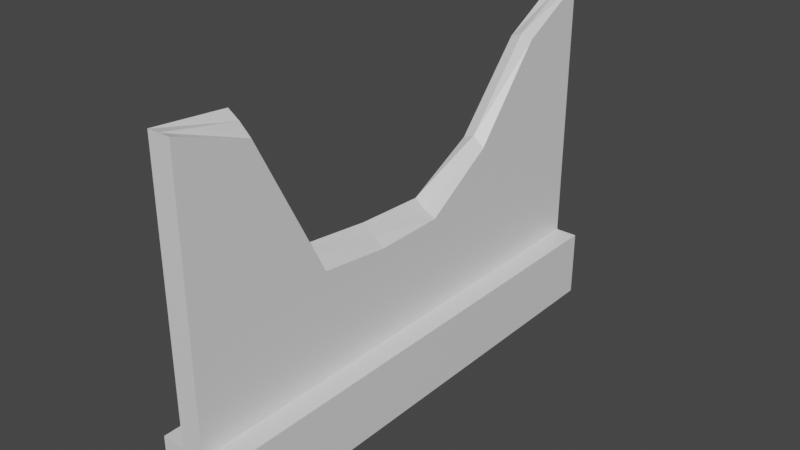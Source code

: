 # Source: wall2.blend  (saved by Blender 2.91.10; exported with 4.5.12 LTS)
import bpy
from mathutils import Matrix  # noqa: F401  (used for matrix-valued properties, if any)

bpy.ops.wm.read_factory_settings(use_empty=True)
scene = bpy.context.scene
scene.name = 'Scene'

# ---- collections
col_collection = bpy.data.collections.new('Collection'); scene.collection.children.link(col_collection)

# ---- materials (node trees are filled in below, after node groups)
mat_material = bpy.data.materials.new('Material')
mat_material.alpha_threshold = 0.0
mat_material.use_transparent_shadow = False
mat_material.line_color = (0.0, 0.0, 0.0, 1.0)
mat_material_001 = bpy.data.materials.new('Material.001')
mat_material_001.use_transparent_shadow = False

# ---- material node trees
mat_material.use_nodes = True; mat_material.node_tree.nodes.clear()
_N = mat_material.node_tree.nodes; _L = mat_material.node_tree.links
n0 = _N.new('ShaderNodeOutputMaterial'); n0.name = 'Material Output'; n0.location = (300, 300)
n1 = _N.new('ShaderNodeBsdfPrincipled'); n1.name = 'Principled BSDF'; n1.location = (10, 300)
n1.distribution = 'GGX'
n1.subsurface_method = 'BURLEY'
n1.inputs[2].default_value = 0.4
n1.inputs[3].default_value = 1.45
n1.inputs[27].default_value = (0.0, 0.0, 0.0, 1.0)
n1.inputs[28].default_value = 1.0
_L.new(n1.outputs[0], n0.inputs[0])
n0.is_active_output = True
mat_material_001.use_nodes = True; mat_material_001.node_tree.nodes.clear()
_N = mat_material_001.node_tree.nodes; _L = mat_material_001.node_tree.links
n0 = _N.new('ShaderNodeBsdfPrincipled'); n0.name = 'Principled BSDF'; n0.location = (10, 300)
n0.distribution = 'GGX'
n0.subsurface_method = 'BURLEY'
n0.inputs[3].default_value = 1.45
n0.inputs[27].default_value = (0.0, 0.0, 0.0, 1.0)
n0.inputs[28].default_value = 1.0
n1 = _N.new('ShaderNodeOutputMaterial'); n1.name = 'Material Output'; n1.location = (300, 300)
_L.new(n0.outputs[0], n1.inputs[0])
n1.is_active_output = True

# ---- world
world_world = bpy.data.worlds.new('World'); scene.world = world_world
world_world.use_nodes = True; world_world.node_tree.nodes.clear()
_N = world_world.node_tree.nodes; _L = world_world.node_tree.links
n0 = _N.new('ShaderNodeOutputWorld'); n0.name = 'World Output'; n0.location = (300, 300)
n1 = _N.new('ShaderNodeBackground'); n1.name = 'Background'; n1.location = (10, 300)
n1.inputs[0].default_value = (0.05088, 0.05088, 0.05088, 1.0)
_L.new(n1.outputs[0], n0.inputs[0])
n0.is_active_output = True
world_world.color = (0.05088, 0.05088, 0.05088)
world_world.use_sun_shadow = False
world_world.sun_shadow_jitter_overblur = 0.0

# ---- meshes
me_cube = bpy.data.meshes.new('Cube')
me_cube.from_pydata([(1.0, 1.0, 1.0), (1.0, 1.0, -1.0), (1.0, -13.82, 1.0), (1.0, -13.82, -1.0), (-1.0, 1.0, 1.0), (-1.0, 1.0, -1.0), (-1.0, -13.82, 1.0), (-1.0, -13.82, -1.0), (0.3333, 1.0, -1.0), (-0.3333, 1.0, -1.0), (0.3333, -13.82, 1.0), (-0.3333, -13.82, 1.0), (-0.3333, -13.82, -1.0), (0.3333, -13.82, -1.0), (-0.3333, 1.0, 1.0), (0.3333, 1.0, 1.0), (0.3333, -13.82, 8.904), (-0.3333, -13.82, 8.904), (-0.3333, 1.0, 8.904), (0.3333, 1.0, 8.904), (-1.0, -1.117, -1.0), (-1.0, -3.234, -1.0), (-1.0, -5.351, -1.0), (-1.0, -7.469, -1.0), (-1.0, -9.586, -1.0), (-1.0, -11.7, -1.0), (1.0, -1.117, 1.0), (1.0, -3.234, 1.0), (1.0, -5.351, 1.0), (1.0, -7.469, 1.0), (1.0, -9.586, 1.0), (1.0, -11.7, 1.0), (-1.0, -11.7, 1.0), (-1.0, -9.586, 1.0), (-1.0, -7.469, 1.0), (-1.0, -5.351, 1.0), (-1.0, -3.234, 1.0), (-1.0, -1.117, 1.0), (1.0, -11.7, -1.0), (1.0, -9.586, -1.0), (1.0, -7.469, -1.0), (1.0, -5.351, -1.0), (1.0, -3.234, -1.0), (1.0, -1.117, -1.0), (-0.3333, -1.117, -1.0), (-0.3333, -3.234, -1.0), (-0.3333, -5.351, -1.0), (-0.3333, -7.469, -1.0), (-0.3333, -9.586, -1.0), (-0.3333, -11.7, -1.0), (0.3333, -1.117, -1.0), (0.3333, -3.234, -1.0), (0.3333, -5.351, -1.0), (0.3333, -7.469, -1.0), (0.3333, -9.586, -1.0), (0.3333, -11.7, -1.0), (0.3333, -1.117, 1.0), (0.3333, -3.234, 1.0), (0.3333, -5.351, 1.0), (0.3333, -7.469, 1.0), (0.3333, -9.586, 1.0), (0.3333, -11.7, 1.0), (-0.3333, -1.117, 1.0), (-0.3333, -3.234, 1.0), (-0.3333, -5.351, 1.0), (-0.3333, -7.469, 1.0), (-0.3333, -9.586, 1.0), (-0.3333, -11.7, 1.0), (0.3333, -1.117, 7.736), (0.3333, -3.234, 5.186), (0.3333, -5.351, 3.831), (0.3333, -7.469, 3.806), (0.3333, -9.586, 4.06), (0.3333, -11.7, 8.196), (-0.3333, -1.117, 7.736), (-0.3333, -3.234, 5.339), (-0.3333, -5.351, 4.247), (-0.3333, -7.469, 4.336), (-0.3333, -9.586, 4.582), (-0.3333, -11.7, 8.718), (0.3333, -13.82, 2.854), (0.3333, -13.82, 3.627), (-0.3333, -13.82, 3.627), (-0.3333, -13.82, 2.854), (0.3333, 1.0, 2.854), (0.3333, 1.0, 3.627), (-0.3333, 1.0, 3.627), (-0.3333, 1.0, 2.854), (-0.3333, -1.117, 2.854), (-0.3333, -1.117, 3.627), (-0.3333, -3.234, 2.854), (-0.3333, -3.234, 3.627), (-0.3333, -5.351, 2.854), (-0.3333, -5.351, 3.627), (-0.3333, -7.469, 2.854), (-0.3333, -7.469, 3.627), (-0.3333, -9.586, 2.854), (-0.3333, -9.586, 3.627), (-0.3333, -11.7, 2.854), (-0.3333, -11.7, 3.627), (0.3333, -11.7, 2.854), (0.3333, -11.7, 3.627), (0.3333, -9.586, 2.854), (0.3333, -9.586, 3.627), (0.3333, -7.469, 2.854), (0.3333, -7.469, 3.627), (0.3333, -5.351, 2.854), (0.3333, -5.351, 3.627), (0.3333, -3.234, 2.854), (0.3333, -3.234, 3.627), (0.3333, -1.117, 2.854), (0.3333, -1.117, 3.627), (0.0, 1.0, -1.0), (0.0, -13.82, 1.0), (0.0, -13.82, -1.0), (0.0, 1.0, 1.0), (0.0, -13.82, 8.904), (0.0, 1.0, 8.904), (0.0, -1.117, 7.873), (0.0, -3.234, 5.476), (0.0, -5.351, 3.984), (0.0, -7.469, 4.073), (0.0, -9.586, 4.363), (0.0, -11.7, 8.499), (0.0, -1.117, -1.0), (0.0, -3.234, -1.0), (0.0, -5.351, -1.0), (0.0, -7.469, -1.0), (0.0, -9.586, -1.0), (0.0, -11.7, -1.0), (0.0, 1.0, 2.854), (0.0, 1.0, 3.627), (0.0, -13.82, 2.854), (0.0, -13.82, 3.627)], [], [(67, 32, 6, 11), (12, 11, 6, 7), (20, 37, 4, 5), (55, 38, 3, 13), (38, 31, 2, 3), (8, 15, 0, 1), (5, 4, 14, 9), (112, 115, 15, 8), (25, 49, 12, 7), (129, 55, 13, 114), (3, 2, 10, 13), (114, 113, 11, 12), (31, 61, 10, 2), (133, 81, 16, 116), (123, 79, 17, 116), (111, 85, 19, 68), (99, 82, 17, 79), (131, 86, 18, 117), (86, 89, 74, 18), (89, 91, 75, 74), (91, 93, 76, 75), (93, 95, 77, 76), (95, 97, 78, 77), (97, 99, 79, 78), (81, 101, 73, 16), (101, 103, 72, 73), (103, 105, 71, 72), (105, 107, 70, 71), (107, 109, 69, 70), (109, 111, 68, 69), (117, 18, 74, 118), (118, 74, 75, 119), (119, 75, 76, 120), (120, 76, 77, 121), (121, 77, 78, 122), (122, 78, 79, 123), (0, 15, 56, 26), (26, 56, 57, 27), (27, 57, 58, 28), (28, 58, 59, 29), (29, 59, 60, 30), (30, 60, 61, 31), (112, 8, 50, 124), (124, 50, 51, 125), (125, 51, 52, 126), (126, 52, 53, 127), (127, 53, 54, 128), (128, 54, 55, 129), (5, 9, 44, 20), (20, 44, 45, 21), (21, 45, 46, 22), (22, 46, 47, 23), (23, 47, 48, 24), (24, 48, 49, 25), (1, 0, 26, 43), (43, 26, 27, 42), (42, 27, 28, 41), (41, 28, 29, 40), (40, 29, 30, 39), (39, 30, 31, 38), (8, 1, 43, 50), (50, 43, 42, 51), (51, 42, 41, 52), (52, 41, 40, 53), (53, 40, 39, 54), (54, 39, 38, 55), (7, 6, 32, 25), (25, 32, 33, 24), (24, 33, 34, 23), (23, 34, 35, 22), (22, 35, 36, 21), (21, 36, 37, 20), (14, 4, 37, 62), (62, 37, 36, 63), (63, 36, 35, 64), (64, 35, 34, 65), (65, 34, 33, 66), (66, 33, 32, 67), (57, 56, 110, 108), (108, 110, 111, 109), (58, 57, 108, 106), (106, 108, 109, 107), (59, 58, 106, 104), (104, 106, 107, 105), (60, 59, 104, 102), (102, 104, 105, 103), (61, 60, 102, 100), (100, 102, 103, 101), (10, 61, 100, 80), (80, 100, 101, 81), (66, 67, 98, 96), (96, 98, 99, 97), (65, 66, 96, 94), (94, 96, 97, 95), (64, 65, 94, 92), (92, 94, 95, 93), (63, 64, 92, 90), (90, 92, 93, 91), (62, 63, 90, 88), (88, 90, 91, 89), (14, 62, 88, 87), (87, 88, 89, 86), (115, 14, 87, 130), (130, 87, 86, 131), (67, 11, 83, 98), (98, 83, 82, 99), (56, 15, 84, 110), (110, 84, 85, 111), (113, 10, 80, 132), (132, 80, 81, 133), (83, 132, 133, 82), (11, 113, 132, 83), (84, 130, 131, 85), (15, 115, 130, 84), (48, 128, 129, 49), (47, 127, 128, 48), (46, 126, 127, 47), (45, 125, 126, 46), (44, 124, 125, 45), (9, 112, 124, 44), (72, 122, 123, 73), (71, 121, 122, 72), (70, 120, 121, 71), (69, 119, 120, 70), (68, 118, 119, 69), (19, 117, 118, 68), (85, 131, 117, 19), (73, 123, 116, 16), (82, 133, 116, 17), (13, 10, 113, 114), (49, 129, 114, 12), (9, 14, 115, 112)])
me_cube.polygons.foreach_set('material_index', [0, 0, 0, 0, 0, 0, 0, 0, 0, 0, 0, 0, 0, 0, 0, 1, 1, 0, 1, 1, 1, 1, 1, 1, 1, 1, 1, 1, 1, 1, 0, 0, 0, 0, 0, 0, 0, 0, 0, 0, 0, 0, 0, 0, 0, 0, 0, 0, 0, 0, 0, 0, 0, 0, 0, 0, 0, 0, 0, 0, 0, 0, 0, 0, 0, 0, 0, 0, 0, 0, 0, 0, 0, 0, 0, 0, 0, 0, 1, 1, 1, 1, 1, 1, 1, 1, 1, 1, 1, 1, 1, 1, 1, 1, 1, 1, 1, 1, 1, 1, 1, 1, 0, 0, 1, 1, 1, 1, 0, 0, 0, 0, 0, 0, 0, 0, 0, 0, 0, 0, 0, 0, 0, 0, 0, 0, 0, 0, 0, 0, 0, 0])
_uv = me_cube.uv_layers.new(name='UVMap')
_uv.uv.foreach_set('vector', [0.7917, 0.7143, 0.875, 0.7143, 0.875, 0.75, 0.7917, 0.75, 0.375, 0.9167, 0.625, 0.9167, 0.625, 1.0, 0.375, 1.0, 0.375, 0.2143, 0.625, 0.2143, 0.625, 0.25, 0.375, 0.25, 0.2917, 0.7143, 0.375, 0.7143, 0.375, 0.75, 0.2917, 0.75, 0.375, 0.7143, 0.625, 0.7143, 0.625, 0.75, 0.375, 0.75, 0.375, 0.4167, 0.625, 0.4167, 0.625, 0.5, 0.375, 0.5, 0.375, 0.25, 0.625, 0.25, 0.625, 0.3333, 0.375, 0.3333, 0.375, 0.375, 0.625, 0.375, 0.625, 0.4167, 0.375, 0.4167, 0.125, 0.7143, 0.2083, 0.7143, 0.2083, 0.75, 0.125, 0.75, 0.25, 0.7143, 0.2917, 0.7143, 0.2917, 0.75, 0.25, 0.75, 0.375, 0.75, 0.625, 0.75, 0.625, 0.8333, 0.375, 0.8333, 0.375, 0.875, 0.625, 0.875, 0.625, 0.9167, 0.375, 0.9167, 0.625, 0.7143, 0.7083, 0.7143, 0.7083, 0.75, 0.625, 0.75, 0.625, 0.875, 0.625, 0.8333, 0.625, 0.8333, 0.625, 0.875, 0.75, 0.7143, 0.7917, 0.7143, 0.7917, 0.75, 0.75, 0.75, 0.7083, 0.5357, 0.7083, 0.5, 0.7083, 0.5, 0.7083, 0.5357, 0.7917, 0.7143, 0.7917, 0.75, 0.7917, 0.75, 0.7917, 0.7143, 0.625, 0.375, 0.625, 0.3333, 0.625, 0.3333, 0.625, 0.375, 0.7917, 0.5, 0.7917, 0.5357, 0.7917, 0.5357, 0.7917, 0.5, 0.7917, 0.5357, 0.7917, 0.5714, 0.7917, 0.5714, 0.7917, 0.5357, 0.7917, 0.5714, 0.7917, 0.6071, 0.7917, 0.6071, 0.7917, 0.5714, 0.7917, 0.6071, 0.7917, 0.6429, 0.7917, 0.6429, 0.7917, 0.6071, 0.7917, 0.6429, 0.7917, 0.6786, 0.7917, 0.6786, 0.7917, 0.6429, 0.7917, 0.6786, 0.7917, 0.7143, 0.7917, 0.7143, 0.7917, 0.6786, 0.7083, 0.75, 0.7083, 0.7143, 0.7083, 0.7143, 0.7083, 0.75, 0.7083, 0.7143, 0.7083, 0.6786, 0.7083, 0.6786, 0.7083, 0.7143, 0.7083, 0.6786, 0.7083, 0.6429, 0.7083, 0.6429, 0.7083, 0.6786, 0.7083, 0.6429, 0.7083, 0.6071, 0.7083, 0.6071, 0.7083, 0.6429, 0.7083, 0.6071, 0.7083, 0.5714, 0.7083, 0.5714, 0.7083, 0.6071, 0.7083, 0.5714, 0.7083, 0.5357, 0.7083, 0.5357, 0.7083, 0.5714, 0.75, 0.5, 0.7917, 0.5, 0.7917, 0.5357, 0.75, 0.5357, 0.75, 0.5357, 0.7917, 0.5357, 0.7917, 0.5714, 0.75, 0.5714, 0.75, 0.5714, 0.7917, 0.5714, 0.7917, 0.6071, 0.75, 0.6071, 0.75, 0.6071, 0.7917, 0.6071, 0.7917, 0.6429, 0.75, 0.6429, 0.75, 0.6429, 0.7917, 0.6429, 0.7917, 0.6786, 0.75, 0.6786, 0.75, 0.6786, 0.7917, 0.6786, 0.7917, 0.7143, 0.75, 0.7143, 0.625, 0.5, 0.7083, 0.5, 0.7083, 0.5357, 0.625, 0.5357, 0.625, 0.5357, 0.7083, 0.5357, 0.7083, 0.5714, 0.625, 0.5714, 0.625, 0.5714, 0.7083, 0.5714, 0.7083, 0.6071, 0.625, 0.6071, 0.625, 0.6071, 0.7083, 0.6071, 0.7083, 0.6429, 0.625, 0.6429, 0.625, 0.6429, 0.7083, 0.6429, 0.7083, 0.6786, 0.625, 0.6786, 0.625, 0.6786, 0.7083, 0.6786, 0.7083, 0.7143, 0.625, 0.7143, 0.25, 0.5, 0.2917, 0.5, 0.2917, 0.5357, 0.25, 0.5357, 0.25, 0.5357, 0.2917, 0.5357, 0.2917, 0.5714, 0.25, 0.5714, 0.25, 0.5714, 0.2917, 0.5714, 0.2917, 0.6071, 0.25, 0.6071, 0.25, 0.6071, 0.2917, 0.6071, 0.2917, 0.6429, 0.25, 0.6429, 0.25, 0.6429, 0.2917, 0.6429, 0.2917, 0.6786, 0.25, 0.6786, 0.25, 0.6786, 0.2917, 0.6786, 0.2917, 0.7143, 0.25, 0.7143, 0.125, 0.5, 0.2083, 0.5, 0.2083, 0.5357, 0.125, 0.5357, 0.125, 0.5357, 0.2083, 0.5357, 0.2083, 0.5714, 0.125, 0.5714, 0.125, 0.5714, 0.2083, 0.5714, 0.2083, 0.6071, 0.125, 0.6071, 0.125, 0.6071, 0.2083, 0.6071, 0.2083, 0.6429, 0.125, 0.6429, 0.125, 0.6429, 0.2083, 0.6429, 0.2083, 0.6786, 0.125, 0.6786, 0.125, 0.6786, 0.2083, 0.6786, 0.2083, 0.7143, 0.125, 0.7143, 0.375, 0.5, 0.625, 0.5, 0.625, 0.5357, 0.375, 0.5357, 0.375, 0.5357, 0.625, 0.5357, 0.625, 0.5714, 0.375, 0.5714, 0.375, 0.5714, 0.625, 0.5714, 0.625, 0.6071, 0.375, 0.6071, 0.375, 0.6071, 0.625, 0.6071, 0.625, 0.6429, 0.375, 0.6429, 0.375, 0.6429, 0.625, 0.6429, 0.625, 0.6786, 0.375, 0.6786, 0.375, 0.6786, 0.625, 0.6786, 0.625, 0.7143, 0.375, 0.7143, 0.2917, 0.5, 0.375, 0.5, 0.375, 0.5357, 0.2917, 0.5357, 0.2917, 0.5357, 0.375, 0.5357, 0.375, 0.5714, 0.2917, 0.5714, 0.2917, 0.5714, 0.375, 0.5714, 0.375, 0.6071, 0.2917, 0.6071, 0.2917, 0.6071, 0.375, 0.6071, 0.375, 0.6429, 0.2917, 0.6429, 0.2917, 0.6429, 0.375, 0.6429, 0.375, 0.6786, 0.2917, 0.6786, 0.2917, 0.6786, 0.375, 0.6786, 0.375, 0.7143, 0.2917, 0.7143, 0.375, 0.0, 0.625, 0.0, 0.625, 0.03571, 0.375, 0.03571, 0.375, 0.03571, 0.625, 0.03571, 0.625, 0.07143, 0.375, 0.07143, 0.375, 0.07143, 0.625, 0.07143, 0.625, 0.1071, 0.375, 0.1071, 0.375, 0.1071, 0.625, 0.1071, 0.625, 0.1429, 0.375, 0.1429, 0.375, 0.1429, 0.625, 0.1429, 0.625, 0.1786, 0.375, 0.1786, 0.375, 0.1786, 0.625, 0.1786, 0.625, 0.2143, 0.375, 0.2143, 0.7917, 0.5, 0.875, 0.5, 0.875, 0.5357, 0.7917, 0.5357, 0.7917, 0.5357, 0.875, 0.5357, 0.875, 0.5714, 0.7917, 0.5714, 0.7917, 0.5714, 0.875, 0.5714, 0.875, 0.6071, 0.7917, 0.6071, 0.7917, 0.6071, 0.875, 0.6071, 0.875, 0.6429, 0.7917, 0.6429, 0.7917, 0.6429, 0.875, 0.6429, 0.875, 0.6786, 0.7917, 0.6786, 0.7917, 0.6786, 0.875, 0.6786, 0.875, 0.7143, 0.7917, 0.7143, 0.7083, 0.5714, 0.7083, 0.5357, 0.7083, 0.5357, 0.7083, 0.5714, 0.7083, 0.5714, 0.7083, 0.5357, 0.7083, 0.5357, 0.7083, 0.5714, 0.7083, 0.6071, 0.7083, 0.5714, 0.7083, 0.5714, 0.7083, 0.6071, 0.7083, 0.6071, 0.7083, 0.5714, 0.7083, 0.5714, 0.7083, 0.6071, 0.7083, 0.6429, 0.7083, 0.6071, 0.7083, 0.6071, 0.7083, 0.6429, 0.7083, 0.6429, 0.7083, 0.6071, 0.7083, 0.6071, 0.7083, 0.6429, 0.7083, 0.6786, 0.7083, 0.6429, 0.7083, 0.6429, 0.7083, 0.6786, 0.7083, 0.6786, 0.7083, 0.6429, 0.7083, 0.6429, 0.7083, 0.6786, 0.7083, 0.7143, 0.7083, 0.6786, 0.7083, 0.6786, 0.7083, 0.7143, 0.7083, 0.7143, 0.7083, 0.6786, 0.7083, 0.6786, 0.7083, 0.7143, 0.7083, 0.75, 0.7083, 0.7143, 0.7083, 0.7143, 0.7083, 0.75, 0.7083, 0.75, 0.7083, 0.7143, 0.7083, 0.7143, 0.7083, 0.75, 0.7917, 0.6786, 0.7917, 0.7143, 0.7917, 0.7143, 0.7917, 0.6786, 0.7917, 0.6786, 0.7917, 0.7143, 0.7917, 0.7143, 0.7917, 0.6786, 0.7917, 0.6429, 0.7917, 0.6786, 0.7917, 0.6786, 0.7917, 0.6429, 0.7917, 0.6429, 0.7917, 0.6786, 0.7917, 0.6786, 0.7917, 0.6429, 0.7917, 0.6071, 0.7917, 0.6429, 0.7917, 0.6429, 0.7917, 0.6071, 0.7917, 0.6071, 0.7917, 0.6429, 0.7917, 0.6429, 0.7917, 0.6071, 0.7917, 0.5714, 0.7917, 0.6071, 0.7917, 0.6071, 0.7917, 0.5714, 0.7917, 0.5714, 0.7917, 0.6071, 0.7917, 0.6071, 0.7917, 0.5714, 0.7917, 0.5357, 0.7917, 0.5714, 0.7917, 0.5714, 0.7917, 0.5357, 0.7917, 0.5357, 0.7917, 0.5714, 0.7917, 0.5714, 0.7917, 0.5357, 0.7917, 0.5, 0.7917, 0.5357, 0.7917, 0.5357, 0.7917, 0.5, 0.7917, 0.5, 0.7917, 0.5357, 0.7917, 0.5357, 0.7917, 0.5, 0.625, 0.375, 0.625, 0.3333, 0.625, 0.3333, 0.625, 0.375, 0.625, 0.375, 0.625, 0.3333, 0.625, 0.3333, 0.625, 0.375, 0.7917, 0.7143, 0.7917, 0.75, 0.7917, 0.75, 0.7917, 0.7143, 0.7917, 0.7143, 0.7917, 0.75, 0.7917, 0.75, 0.7917, 0.7143, 0.7083, 0.5357, 0.7083, 0.5, 0.7083, 0.5, 0.7083, 0.5357, 0.7083, 0.5357, 0.7083, 0.5, 0.7083, 0.5, 0.7083, 0.5357, 0.625, 0.875, 0.625, 0.8333, 0.625, 0.8333, 0.625, 0.875, 0.625, 0.875, 0.625, 0.8333, 0.625, 0.8333, 0.625, 0.875, 0.625, 0.9167, 0.625, 0.875, 0.625, 0.875, 0.625, 0.9167, 0.625, 0.9167, 0.625, 0.875, 0.625, 0.875, 0.625, 0.9167, 0.625, 0.4167, 0.625, 0.375, 0.625, 0.375, 0.625, 0.4167, 0.625, 0.4167, 0.625, 0.375, 0.625, 0.375, 0.625, 0.4167, 0.2083, 0.6786, 0.25, 0.6786, 0.25, 0.7143, 0.2083, 0.7143, 0.2083, 0.6429, 0.25, 0.6429, 0.25, 0.6786, 0.2083, 0.6786, 0.2083, 0.6071, 0.25, 0.6071, 0.25, 0.6429, 0.2083, 0.6429, 0.2083, 0.5714, 0.25, 0.5714, 0.25, 0.6071, 0.2083, 0.6071, 0.2083, 0.5357, 0.25, 0.5357, 0.25, 0.5714, 0.2083, 0.5714, 0.2083, 0.5, 0.25, 0.5, 0.25, 0.5357, 0.2083, 0.5357, 0.7083, 0.6786, 0.75, 0.6786, 0.75, 0.7143, 0.7083, 0.7143, 0.7083, 0.6429, 0.75, 0.6429, 0.75, 0.6786, 0.7083, 0.6786, 0.7083, 0.6071, 0.75, 0.6071, 0.75, 0.6429, 0.7083, 0.6429, 0.7083, 0.5714, 0.75, 0.5714, 0.75, 0.6071, 0.7083, 0.6071, 0.7083, 0.5357, 0.75, 0.5357, 0.75, 0.5714, 0.7083, 0.5714, 0.7083, 0.5, 0.75, 0.5, 0.75, 0.5357, 0.7083, 0.5357, 0.625, 0.4167, 0.625, 0.375, 0.625, 0.375, 0.625, 0.4167, 0.7083, 0.7143, 0.75, 0.7143, 0.75, 0.75, 0.7083, 0.75, 0.625, 0.9167, 0.625, 0.875, 0.625, 0.875, 0.625, 0.9167, 0.375, 0.8333, 0.625, 0.8333, 0.625, 0.875, 0.375, 0.875, 0.2083, 0.7143, 0.25, 0.7143, 0.25, 0.75, 0.2083, 0.75, 0.375, 0.3333, 0.625, 0.3333, 0.625, 0.375, 0.375, 0.375])
me_cube.materials.append(mat_material)
me_cube.materials.append(mat_material_001)
me_cube.use_remesh_preserve_volume = False
me_cube.use_remesh_preserve_attributes = False
me_cube.use_mirror_vertex_groups = False
me_cube.update()

# ---- objects
ob_cube = bpy.data.objects.new('Cube', me_cube)

# ---- transforms, parenting, visibility, modifiers, constraints
ob_cube.location = (0.0, 0.0, 0.0)
ob_cube.lock_rotations_4d = False
ob_cube.empty_display_type = 'ARROWS'
ob_cube.lineart.crease_threshold = 0.0

# ---- collection membership
col_collection.objects.link(ob_cube)

# ---- scene / render settings (as saved in the file)
scene.frame_start = 1; scene.frame_end = 250; scene.frame_set(1)
scene.render.engine = 'BLENDER_EEVEE_NEXT'
scene.cycles.use_denoising = False
scene.cycles.samples = 128
scene.cycles.sampling_pattern = 'TABULATED_SOBOL'
scene.cycles.use_adaptive_sampling = False
scene.cycles.use_light_tree = False
scene.view_settings.view_transform = 'Filmic'
bpy.context.view_layer.update()

# ---- added for rendering (the .blend has no active camera and no usable light): camera, sun
cam_auto = bpy.data.cameras.new('AutoCamera')
cam_auto.lens = 50.0
cam_auto.sensor_width = 36.0
cam_auto.clip_end = 1000.0
ob_auto_camera = bpy.data.objects.new('AutoCamera', cam_auto)
scene.collection.objects.link(ob_auto_camera)
ob_auto_camera.location = (16.5956, -26.3248, 17.2286)
ob_auto_camera.rotation_euler = (1.09748, -7.21219e-08, 0.694738)
scene.camera = ob_auto_camera
light_auto_sun = bpy.data.lights.new('AutoSun', 'SUN')
light_auto_sun.energy = 3.0
light_auto_sun.angle = 0.0523599
ob_auto_sun = bpy.data.objects.new('AutoSun', light_auto_sun)
scene.collection.objects.link(ob_auto_sun)
ob_auto_sun.rotation_euler = (0.872665, 0.174533, 0.523599)
bpy.context.view_layer.update()
